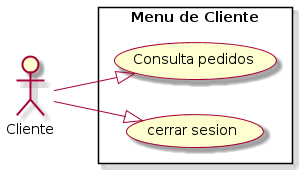

The diagram above was rendered by PlantUML. Its source (embedded in the PNG):
@startuml
skin rose
left to right direction
rectangle "Menu de Cliente" {
  usecase "cerrar sesion" as MS1
  usecase "Consulta pedidos" as MS2
}

Cliente --|> MS1
Cliente --|> MS2
@enduml